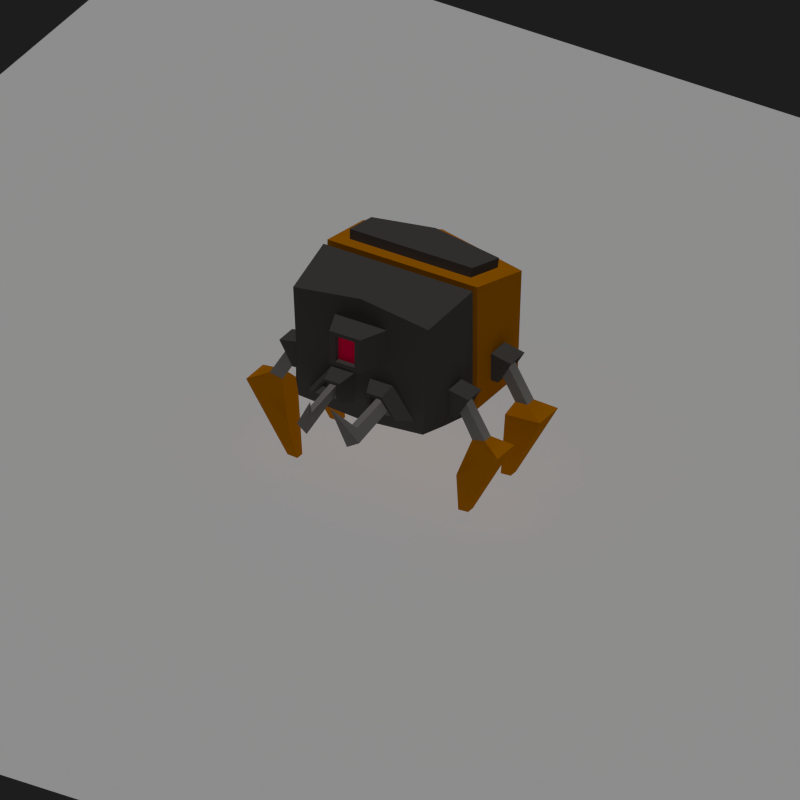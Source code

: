 # Source: SPIDBOT1.blend  (saved by Blender 2.63.0; exported with 4.5.12 LTS)
import bpy
from mathutils import Matrix  # noqa: F401  (used for matrix-valued properties, if any)

bpy.ops.wm.read_factory_settings(use_empty=True)
scene = bpy.context.scene
scene.name = 'Scene'

# ---- collections
col_collection_1 = bpy.data.collections.new('Collection 1'); scene.collection.children.link(col_collection_1)
col_collection_11 = bpy.data.collections.new('Collection 11'); scene.collection.children.link(col_collection_11)
col_collection_16 = bpy.data.collections.new('Collection 16'); scene.collection.children.link(col_collection_16)

# ---- materials (node trees are filled in below, after node groups)
mat_material_004 = bpy.data.materials.new('Material.004')
mat_material_004.alpha_threshold = 0.0
mat_material_004.use_transparent_shadow = False
mat_material_004.roughness = 0.5
mat_material_004.line_color = (0.0, 0.0, 0.0, 1.0)
mat_gris = bpy.data.materials.new('GRIS')
mat_gris.alpha_threshold = 0.0
mat_gris.use_transparent_shadow = False
mat_gris.diffuse_color = (0.08714, 0.08202, 0.07617, 1.0)
mat_gris.specular_color = (0.323, 0.347, 1.0)
mat_gris.roughness = 0.5
mat_gris.specular_intensity = 0.131
mat_gris.line_color = (0.0, 0.0, 0.0, 1.0)
mat_am = bpy.data.materials.new('AM')
mat_am.alpha_threshold = 0.0
mat_am.use_transparent_shadow = False
mat_am.diffuse_color = (0.5382, 0.1826, 0.0, 1.0)
mat_am.specular_color = (0.323, 0.347, 1.0)
mat_am.roughness = 0.5
mat_am.specular_intensity = 0.1764
mat_am.line_color = (0.0, 0.0, 0.0, 1.0)
mat_led = bpy.data.materials.new('LED')
mat_led.alpha_threshold = 0.0
mat_led.use_transparent_shadow = False
mat_led.diffuse_color = (1.0, 0.0, 0.06809, 1.0)
mat_led.specular_color = (0.323, 0.347, 1.0)
mat_led.roughness = 0.5
mat_led.specular_intensity = 0.1764
mat_led.line_color = (0.0, 0.0, 0.0, 1.0)
mat_g2 = bpy.data.materials.new('G2')
mat_g2.alpha_threshold = 0.0
mat_g2.use_transparent_shadow = False
mat_g2.diffuse_color = (0.2395, 0.2255, 0.2094, 1.0)
mat_g2.specular_color = (0.323, 0.347, 1.0)
mat_g2.roughness = 0.5
mat_g2.specular_intensity = 0.131
mat_g2.line_color = (0.0, 0.0, 0.0, 1.0)

# ---- material node trees

# ---- world
world_world = bpy.data.worlds.new('World'); scene.world = world_world
world_world.color = (0.01222, 0.01222, 0.01222)
world_world.use_sun_shadow = False
world_world.sun_shadow_jitter_overblur = 0.0
world_world.cycles.sampling_method = 'MANUAL'
world_world.cycles.sample_map_resolution = 256

# ---- cameras
cam_camera = bpy.data.cameras.new('Camera')
cam_camera.type = 'ORTHO'
cam_camera.clip_end = 100.0
cam_camera.lens = 53.98
cam_camera.sensor_width = 32.0
cam_camera.sensor_height = 18.0
cam_camera.ortho_scale = 9.09
cam_camera.dof.focus_distance = 0.0
cam_camera.dof.aperture_fstop = 128.0

# ---- lights
light_lamp = bpy.data.lights.new('Lamp', 'SUN')
light_lamp.transmission_factor = 0.0
light_lamp.cutoff_distance = 30.0
light_lamp.use_shadow = False
light_lamp.angle = 1.571
light_lamp.energy = 1.0
light_lamp.shadow_buffer_clip_start = 1.001
light_lamp.shadow_soft_size = 1.0
light_lamp.shadow_cascade_max_distance = 1000.0
light_lamp.cycles.use_multiple_importance_sampling = False

# ---- meshes
me_plane = bpy.data.meshes.new('Plane')
me_plane.from_pydata([(1.0, -1.0, 0.0), (-1.0, -1.0, 0.0), (1.0, 1.0, 0.0), (-1.0, 1.0, 0.0)], [], [(2, 3, 1, 0)])
me_plane.materials.append(mat_material_004)
me_plane.use_remesh_preserve_volume = False
me_plane.use_remesh_preserve_attributes = False
me_plane.use_mirror_vertex_groups = False
me_plane.update()
me_cube_001 = bpy.data.meshes.new('Cube.001')
me_cube_001.from_pydata([(-1.0, 0.1261, -1.0), (-1.0, 1.0, -1.0), (-1.0, 0.1261, 0.6194), (-1.058, 0.9951, 0.4121), (-0.8793, 0.1261, 0.4968), (-0.8793, 0.1261, -0.8774), (-0.8793, 0.03338, 0.4968), (-0.8793, 0.03338, -0.8774), (-0.9966, 0.03338, 0.6124), (-0.9966, 0.03338, -0.993), (-0.9025, -0.7738, 0.4844), (-0.8289, -0.7738, -0.9294), (-0.3735, -0.7738, 0.3443), (-0.3735, -0.7738, -0.1737), (-0.344, -0.7738, 0.3033), (-0.344, -0.7738, -0.1327), (-0.2074, -1.118, 0.3033), (-0.2074, -1.118, -0.1327), (-0.1285, -1.118, 0.2547), (-0.1285, -1.118, -0.0842), (-0.1285, -1.049, 0.2547), (-0.1285, -1.049, -0.0842), (-0.9988, 0.3482, -0.855), (-0.9988, 0.798, -0.855), (-0.9988, 0.3482, -0.3264), (-0.9988, 0.798, -0.3264), (-0.9977, -0.1427, -0.3373), (-0.9977, -0.1427, -0.8613), (-0.9977, -0.5582, -0.3373), (-0.9977, -0.5582, -0.8613), (-0.9988, 0.4239, -0.766), (-0.9988, 0.7223, -0.766), (-0.9988, 0.4239, -0.4153), (-0.9988, 0.7223, -0.4153), (-0.9977, -0.2126, -0.4255), (-0.9977, -0.2126, -0.7731), (-0.9977, -0.4882, -0.4255), (-0.9977, -0.4882, -0.7731), (-1.089, 0.4239, -0.7722), (-1.089, 0.7223, -0.7722), (-1.266, 0.4239, -0.4694), (-1.266, 0.7223, -0.4694), (-1.264, -0.2126, -0.4793), (-1.089, -0.2126, -0.7795), (-1.264, -0.4882, -0.4793), (-1.089, -0.4882, -0.7795), (-1.112, 0.4626, -0.7329), (-1.112, 0.6835, -0.7329), (-1.243, 0.4626, -0.5087), (-1.243, 0.6835, -0.5087), (-1.241, -0.2484, -0.5183), (-1.112, -0.2484, -0.7405), (-1.241, -0.4524, -0.5183), (-1.112, -0.4524, -0.7405), (-1.039, 0.4626, -0.6902), (-1.039, 0.6835, -0.6902), (-1.17, 0.4626, -0.4661), (-1.17, 0.6835, -0.4661), (-1.168, -0.2484, -0.4757), (-1.039, -0.2484, -0.6979), (-1.168, -0.4524, -0.4757), (-1.039, -0.4524, -0.6979), (-1.063, 0.5029, -0.6494), (-1.063, 0.6433, -0.6494), (-1.146, 0.5029, -0.5069), (-1.146, 0.6433, -0.5069), (-1.145, -0.2856, -0.5161), (-1.062, -0.2856, -0.6574), (-1.145, -0.4153, -0.5161), (-1.062, -0.4153, -0.6574), (-1.273, 0.5029, -1.006), (-1.272, 0.6426, -1.021), (-1.438, 0.5029, -0.9958), (-1.438, 0.6433, -0.9958), (-1.436, -0.2856, -1.004), (-1.273, -0.2856, -1.014), (-1.436, -0.4153, -1.004), (-1.266, -0.4153, -1.041), (-1.218, 0.3756, -1.126), (-1.208, 0.7567, -1.456), (-1.682, 0.3756, -1.099), (-1.682, 0.7705, -1.099), (-1.679, -0.168, -1.108), (-1.219, -0.168, -1.135), (-1.679, -0.5328, -1.108), (-1.127, -0.5328, -1.491), (-1.074, 0.5159, -2.028), (-1.074, 0.6303, -2.028), (-1.208, 0.5159, -2.02), (-1.208, 0.6303, -2.02), (-1.206, -0.2976, -2.028), (-1.073, -0.2976, -2.036), (-1.206, -0.4033, -2.028), (-1.073, -0.4033, -2.036), (-0.1073, -0.746, -0.8009), (-0.6937, -0.746, -0.8009), (-0.1073, -0.746, -0.4261), (-0.4087, -0.746, -0.4261), (-0.1801, -0.945, -0.7394), (-0.5741, -0.945, -0.7394), (-0.1801, -0.945, -0.4876), (-0.3826, -0.945, -0.4876), (-0.2229, -0.945, -0.7032), (-0.5038, -0.945, -0.7032), (-0.2229, -0.945, -0.5238), (-0.3673, -0.945, -0.5238), (-0.2229, -0.7817, -0.7032), (-0.5038, -0.7817, -0.7032), (-0.2229, -0.7817, -0.5238), (-0.3673, -0.7817, -0.5238), (-0.2693, -0.7817, -0.6641), (-0.4277, -0.7817, -0.6641), (-0.2693, -0.7817, -0.5629), (-0.3507, -0.7817, -0.5629), (-0.2692, -1.509, -0.8907), (-0.4162, -1.482, -0.8095), (-0.265, -1.407, -0.656), (-0.3442, -1.412, -0.6657), (-0.1326, -1.655, -0.3431), (-0.8082, 0.2983, 0.5989), (-0.8433, 0.8239, 0.4735), (-0.8176, 0.3127, 0.7228), (-0.8527, 0.8383, 0.5974), (-0.8993, 1.168, -0.8429), (-0.9454, 1.164, 0.2764), (1.0, 0.1261, -1.0), (1.0, 1.0, -1.0), (0.0, 0.1261, -0.8774), (0.0, 0.1261, 0.4968), (1.0, 0.1261, 0.6194), (1.058, 0.9951, 0.4121), (0.8793, 0.1261, 0.4968), (0.8793, 0.1261, -0.8774), (0.0, 1.0, 0.6194), (0.0, 1.0, -1.0), (0.0, 0.1261, 0.6194), (0.0, 0.1261, -1.0), (0.0, 0.03338, -0.8774), (0.0, 0.03338, 0.4968), (0.8793, 0.03338, 0.4968), (0.8793, 0.03338, -0.8774), (0.0, 0.03338, -0.993), (0.0, 0.03338, 0.6124), (0.9966, 0.03338, 0.6124), (0.9966, 0.03338, -0.993), (0.0, -0.7738, -0.993), (0.0, -0.7738, 0.6124), (0.9025, -0.7738, 0.4844), (0.8289, -0.7738, -0.9294), (0.0, -0.7738, -0.1737), (0.0, -0.7738, 0.3443), (0.3735, -0.7738, 0.3443), (0.3735, -0.7738, -0.1737), (0.0, -0.7738, -0.1327), (0.0, -0.7738, 0.3033), (0.344, -0.7738, 0.3033), (0.344, -0.7738, -0.1327), (0.0, -1.118, -0.1327), (0.0, -1.118, 0.3033), (0.2074, -1.118, 0.3033), (0.2074, -1.118, -0.1327), (0.0, -1.118, -0.0842), (0.0, -1.118, 0.2547), (0.1285, -1.118, 0.2547), (0.1285, -1.118, -0.0842), (0.0, -1.049, -0.0842), (0.0, -1.049, 0.2547), (0.1285, -1.049, 0.2547), (0.1285, -1.049, -0.0842), (0.9988, 0.3482, -0.855), (0.9988, 0.798, -0.855), (0.9988, 0.3482, -0.3264), (0.9988, 0.798, -0.3264), (0.9977, -0.1427, -0.3373), (0.9977, -0.1427, -0.8613), (0.9977, -0.5582, -0.3373), (0.9977, -0.5582, -0.8613), (0.9988, 0.4239, -0.766), (0.9988, 0.7223, -0.766), (0.9988, 0.4239, -0.4153), (0.9988, 0.7223, -0.4153), (0.9977, -0.2126, -0.4255), (0.9977, -0.2126, -0.7731), (0.9977, -0.4882, -0.4255), (0.9977, -0.4882, -0.7731), (1.089, 0.4239, -0.7722), (1.089, 0.7223, -0.7722), (1.266, 0.4239, -0.4694), (1.266, 0.7223, -0.4694), (1.264, -0.2126, -0.4793), (1.089, -0.2126, -0.7795), (1.264, -0.4882, -0.4793), (1.089, -0.4882, -0.7795), (1.112, 0.4626, -0.7329), (1.112, 0.6835, -0.7329), (1.243, 0.4626, -0.5087), (1.243, 0.6835, -0.5087), (1.241, -0.2484, -0.5183), (1.112, -0.2484, -0.7405), (1.241, -0.4524, -0.5183), (1.112, -0.4524, -0.7405), (1.039, 0.4626, -0.6902), (1.039, 0.6835, -0.6902), (1.17, 0.4626, -0.4661), (1.17, 0.6835, -0.4661), (1.168, -0.2484, -0.4757), (1.039, -0.2484, -0.6979), (1.168, -0.4524, -0.4757), (1.039, -0.4524, -0.6979), (1.063, 0.5029, -0.6494), (1.063, 0.6433, -0.6494), (1.146, 0.5029, -0.5069), (1.146, 0.6433, -0.5069), (1.145, -0.2856, -0.5161), (1.062, -0.2856, -0.6574), (1.145, -0.4153, -0.5161), (1.062, -0.4153, -0.6574), (1.273, 0.5029, -1.006), (1.272, 0.6426, -1.021), (1.438, 0.5029, -0.9958), (1.438, 0.6433, -0.9958), (1.436, -0.2856, -1.004), (1.273, -0.2856, -1.014), (1.436, -0.4153, -1.004), (1.266, -0.4153, -1.041), (1.218, 0.3756, -1.126), (1.208, 0.7567, -1.456), (1.682, 0.3756, -1.099), (1.682, 0.7705, -1.099), (1.679, -0.168, -1.108), (1.219, -0.168, -1.135), (1.679, -0.5328, -1.108), (1.127, -0.5328, -1.491), (1.074, 0.5159, -2.028), (1.074, 0.6303, -2.028), (1.208, 0.5159, -2.02), (1.208, 0.6303, -2.02), (1.206, -0.2976, -2.028), (1.073, -0.2976, -2.036), (1.206, -0.4033, -2.028), (1.073, -0.4033, -2.036), (0.1073, -0.746, -0.8009), (0.6937, -0.746, -0.8009), (0.1073, -0.746, -0.4261), (0.4087, -0.746, -0.4261), (0.1801, -0.945, -0.7394), (0.5741, -0.945, -0.7394), (0.1801, -0.945, -0.4876), (0.3826, -0.945, -0.4876), (0.2229, -0.945, -0.7032), (0.5038, -0.945, -0.7032), (0.2229, -0.945, -0.5238), (0.3673, -0.945, -0.5238), (0.2229, -0.7817, -0.7032), (0.5038, -0.7817, -0.7032), (0.2229, -0.7817, -0.5238), (0.3673, -0.7817, -0.5238), (0.2693, -0.7817, -0.6641), (0.4277, -0.7817, -0.6641), (0.2693, -0.7817, -0.5629), (0.3507, -0.7817, -0.5629), (0.2692, -1.509, -0.8907), (0.4162, -1.482, -0.8095), (0.265, -1.407, -0.656), (0.3442, -1.412, -0.6657), (0.1326, -1.655, -0.3431), (0.8082, 0.2983, 0.5989), (0.8433, 0.8239, 0.4735), (0.0, 0.8269, 0.5989), (0.0, 0.2983, 0.5989), (0.8176, 0.3127, 0.7228), (0.8527, 0.8383, 0.5974), (0.0, 0.8413, 0.7228), (0.0, 0.3127, 0.7228), (0.8993, 1.168, -0.8429), (0.9454, 1.164, 0.2764), (0.0, 1.168, 0.4408), (0.0, 1.168, -0.8429), (-0.7934, 1.168, -0.6976), (-0.8283, 1.165, 0.151), (-0.1115, 1.168, 0.2756), (-0.1115, 1.168, -0.6976), (-0.7931, 1.025, -0.6978), (-0.828, 1.022, 0.1508), (-0.1112, 1.025, 0.2754), (-0.1112, 1.025, -0.6978)], [], [(11, 10, 28, 29), (127, 5, 0, 136), (128, 127, 136, 135), (135, 2, 4, 128), (133, 3, 120, 268), (124, 123, 1, 3), (5, 4, 2, 0), (0, 1, 134, 136), (7, 6, 4, 5), (9, 8, 6, 7), (128, 4, 6, 138), (138, 137, 127, 128), (137, 7, 5, 127), (0, 2, 24, 22), (142, 141, 137, 138), (141, 9, 7, 137), (138, 6, 8, 142), (13, 12, 10, 11), (145, 11, 9, 141), (142, 8, 10, 146), (15, 14, 12, 13), (150, 149, 145, 146), (96, 94, 145, 149), (146, 10, 12, 150), (17, 16, 14, 15), (154, 153, 149, 150), (153, 15, 13, 149), (150, 12, 14, 154), (19, 18, 16, 17), (154, 14, 16, 158), (157, 17, 15, 153), (21, 20, 18, 19), (161, 19, 17, 157), (158, 16, 18, 162), (166, 20, 21, 165), (165, 21, 19, 161), (162, 18, 20, 166), (28, 26, 34, 36), (35, 34, 26, 27), (2, 3, 25, 24), (9, 11, 29, 27), (1, 0, 22, 23), (27, 26, 8, 9), (10, 8, 26, 28), (3, 1, 23, 25), (32, 33, 41, 40), (37, 36, 44, 45), (25, 23, 31, 33), (22, 24, 32, 30), (29, 28, 36, 37), (24, 25, 33, 32), (27, 29, 37, 35), (23, 22, 30, 31), (39, 38, 46, 47), (43, 45, 53, 51), (35, 37, 45, 43), (31, 30, 38, 39), (43, 42, 34, 35), (36, 34, 42, 44), (33, 31, 39, 41), (30, 32, 40, 38), (53, 52, 60, 61), (46, 48, 56, 54), (51, 50, 42, 43), (44, 42, 50, 52), (41, 39, 47, 49), (38, 40, 48, 46), (45, 44, 52, 53), (40, 41, 49, 48), (60, 58, 66, 68), (67, 66, 58, 59), (48, 49, 57, 56), (51, 53, 61, 59), (47, 46, 54, 55), (59, 58, 50, 51), (52, 50, 58, 60), (49, 47, 55, 57), (64, 65, 73, 72), (69, 68, 76, 77), (57, 55, 63, 65), (54, 56, 64, 62), (61, 60, 68, 69), (56, 57, 65, 64), (59, 61, 69, 67), (55, 54, 62, 63), (73, 71, 79, 81), (76, 74, 82, 84), (67, 69, 77, 75), (63, 62, 70, 71), (75, 74, 66, 67), (68, 66, 74, 76), (65, 63, 71, 73), (62, 64, 72, 70), (83, 85, 93, 91), (80, 81, 89, 88), (70, 72, 80, 78), (77, 76, 84, 85), (72, 73, 81, 80), (75, 77, 85, 83), (71, 70, 78, 79), (83, 82, 74, 75), (88, 89, 87, 86), (93, 92, 90, 91), (79, 78, 86, 87), (91, 90, 82, 83), (84, 82, 90, 92), (81, 79, 87, 89), (78, 80, 88, 86), (85, 84, 92, 93), (100, 98, 94, 96), (95, 97, 13, 11), (149, 13, 97, 96), (94, 95, 11, 145), (104, 102, 98, 100), (98, 99, 95, 94), (96, 97, 101, 100), (99, 101, 97, 95), (108, 106, 102, 104), (103, 105, 101, 99), (102, 103, 99, 98), (100, 101, 105, 104), (112, 110, 106, 108), (106, 107, 103, 102), (104, 105, 109, 108), (107, 109, 105, 103), (116, 114, 110, 112), (108, 109, 113, 112), (111, 113, 109, 107), (110, 111, 107, 106), (114, 115, 111, 110), (112, 113, 117, 116), (115, 117, 113, 111), (118, 114, 116), (118, 115, 114), (116, 117, 118), (118, 117, 115), (121, 122, 120, 119), (119, 120, 3, 2), (269, 119, 2, 135), (273, 272, 122, 121), (273, 121, 119, 269), (268, 120, 122, 272), (276, 277, 281, 280), (134, 1, 123, 277), (276, 124, 3, 133), (148, 176, 175, 147), (127, 136, 125, 132), (128, 135, 136, 127), (135, 128, 131, 129), (133, 268, 267, 130), (275, 130, 126, 274), (132, 125, 129, 131), (125, 136, 134, 126), (140, 132, 131, 139), (144, 140, 139, 143), (128, 138, 139, 131), (138, 128, 127, 137), (137, 127, 132, 140), (125, 169, 171, 129), (142, 138, 137, 141), (141, 137, 140, 144), (138, 142, 143, 139), (152, 148, 147, 151), (145, 141, 144, 148), (142, 146, 147, 143), (156, 152, 151, 155), (150, 146, 145, 149), (243, 149, 145, 241), (146, 150, 151, 147), (160, 156, 155, 159), (154, 150, 149, 153), (153, 149, 152, 156), (150, 154, 155, 151), (164, 160, 159, 163), (154, 158, 159, 155), (157, 153, 156, 160), (168, 164, 163, 167), (161, 157, 160, 164), (158, 162, 163, 159), (166, 165, 168, 167), (165, 161, 164, 168), (162, 166, 167, 163), (175, 183, 181, 173), (182, 174, 173, 181), (129, 171, 172, 130), (144, 174, 176, 148), (126, 170, 169, 125), (174, 144, 143, 173), (147, 175, 173, 143), (130, 172, 170, 126), (179, 187, 188, 180), (184, 192, 191, 183), (172, 180, 178, 170), (169, 177, 179, 171), (176, 184, 183, 175), (171, 179, 180, 172), (174, 182, 184, 176), (170, 178, 177, 169), (186, 194, 193, 185), (190, 198, 200, 192), (182, 190, 192, 184), (178, 186, 185, 177), (190, 182, 181, 189), (183, 191, 189, 181), (180, 188, 186, 178), (177, 185, 187, 179), (200, 208, 207, 199), (193, 201, 203, 195), (198, 190, 189, 197), (191, 199, 197, 189), (188, 196, 194, 186), (185, 193, 195, 187), (192, 200, 199, 191), (187, 195, 196, 188), (207, 215, 213, 205), (214, 206, 205, 213), (195, 203, 204, 196), (198, 206, 208, 200), (194, 202, 201, 193), (206, 198, 197, 205), (199, 207, 205, 197), (196, 204, 202, 194), (211, 219, 220, 212), (216, 224, 223, 215), (204, 212, 210, 202), (201, 209, 211, 203), (208, 216, 215, 207), (203, 211, 212, 204), (206, 214, 216, 208), (202, 210, 209, 201), (220, 228, 226, 218), (223, 231, 229, 221), (214, 222, 224, 216), (210, 218, 217, 209), (222, 214, 213, 221), (215, 223, 221, 213), (212, 220, 218, 210), (209, 217, 219, 211), (230, 238, 240, 232), (227, 235, 236, 228), (217, 225, 227, 219), (224, 232, 231, 223), (219, 227, 228, 220), (222, 230, 232, 224), (218, 226, 225, 217), (230, 222, 221, 229), (235, 233, 234, 236), (240, 238, 237, 239), (226, 234, 233, 225), (238, 230, 229, 237), (231, 239, 237, 229), (228, 236, 234, 226), (225, 233, 235, 227), (232, 240, 239, 231), (247, 243, 241, 245), (242, 148, 152, 244), (149, 243, 244, 152), (241, 145, 148, 242), (251, 247, 245, 249), (245, 241, 242, 246), (243, 247, 248, 244), (246, 242, 244, 248), (255, 251, 249, 253), (250, 246, 248, 252), (249, 245, 246, 250), (247, 251, 252, 248), (259, 255, 253, 257), (253, 249, 250, 254), (251, 255, 256, 252), (254, 250, 252, 256), (263, 259, 257, 261), (255, 259, 260, 256), (258, 254, 256, 260), (257, 253, 254, 258), (261, 257, 258, 262), (259, 263, 264, 260), (262, 258, 260, 264), (265, 263, 261), (265, 261, 262), (263, 265, 264), (265, 262, 264), (270, 266, 267, 271), (266, 129, 130, 267), (269, 135, 129, 266), (273, 270, 271, 272), (273, 269, 266, 270), (268, 272, 271, 267), (275, 274, 277, 276), (134, 277, 274, 126), (276, 133, 130, 275), (280, 281, 285, 284), (277, 123, 278, 281), (280, 279, 124, 276), (279, 278, 123, 124), (283, 284, 285, 282), (283, 282, 278, 279), (281, 278, 282, 285), (284, 283, 279, 280)])
me_cube_001.polygons.foreach_set('use_smooth', [True] * 298)
me_cube_001.polygons.foreach_set('material_index', [0, 1, 0, 1, 1, 1, 1, 1, 0, 0, 0, 0, 0, 1, 0, 0, 0, 0, 0, 0, 0, 0, 0, 0, 0, 0, 0, 0, 0, 0, 0, 0, 0, 0, 2, 0, 0, 0, 0, 1, 0, 1, 0, 0, 1, 0, 0, 1, 1, 0, 1, 0, 1, 0, 0, 0, 0, 0, 0, 0, 0, 0, 0, 0, 0, 0, 0, 0, 0, 0, 0, 0, 0, 0, 0, 0, 0, 3, 3, 0, 0, 0, 0, 0, 0, 1, 1, 3, 3, 3, 3, 3, 3, 1, 1, 1, 1, 1, 1, 1, 1, 0, 0, 1, 1, 1, 1, 1, 1, 0, 0, 0, 0, 0, 0, 0, 0, 0, 0, 0, 0, 0, 0, 0, 0, 3, 0, 0, 0, 3, 3, 3, 3, 3, 0, 3, 0, 1, 1, 0, 0, 0, 1, 1, 1, 0, 1, 0, 1, 1, 1, 1, 1, 0, 0, 0, 0, 0, 1, 0, 0, 0, 0, 0, 0, 0, 0, 0, 0, 0, 0, 0, 0, 0, 0, 0, 0, 0, 0, 2, 0, 0, 0, 0, 1, 0, 1, 0, 0, 1, 0, 0, 1, 1, 0, 1, 0, 1, 0, 0, 0, 0, 0, 0, 0, 0, 0, 0, 0, 0, 0, 0, 0, 0, 0, 0, 0, 0, 0, 0, 0, 0, 3, 3, 0, 0, 0, 0, 0, 0, 1, 1, 3, 3, 3, 3, 3, 3, 1, 1, 1, 1, 1, 1, 1, 1, 0, 0, 1, 1, 1, 1, 1, 1, 0, 0, 0, 0, 0, 0, 0, 0, 0, 0, 0, 0, 0, 0, 0, 0, 3, 0, 0, 0, 3, 3, 3, 3, 3, 0, 3, 0, 1, 1, 0, 0, 0, 1, 1, 1, 1, 1, 1, 1, 0, 1, 1, 1])
me_cube_001.materials.append(mat_gris)
me_cube_001.materials.append(mat_am)
me_cube_001.materials.append(mat_led)
me_cube_001.materials.append(mat_g2)
me_cube_001.use_remesh_preserve_volume = False
me_cube_001.use_remesh_preserve_attributes = False
me_cube_001.use_mirror_vertex_groups = False
me_cube_001.update()
arm_armature_001 = bpy.data.armatures.new('Armature.001')  # bones are not reproduced

# ---- objects
ob_lamp = bpy.data.objects.new('Lamp', light_lamp)
ob_plane = bpy.data.objects.new('Plane', me_plane)
ob_camera = bpy.data.objects.new('Camera', cam_camera)
ob_armature_001 = bpy.data.objects.new('Armature.001', arm_armature_001)
ob_cube_001 = bpy.data.objects.new('Cube.001', me_cube_001)

# ---- transforms, parenting, visibility, modifiers, constraints
ob_lamp.location = (4.793, -4.494, 3.537)
ob_lamp.rotation_euler = (-0.006678, 0.01816, 0.202)
ob_lamp.scale = (0.4669, 0.4669, 0.4669)
ob_lamp.lock_rotations_4d = False
ob_lamp.empty_display_type = 'ARROWS'
ob_lamp.color = (0.0, 0.0, 0.0, 0.0)
ob_lamp.lineart.crease_threshold = 0.0
ob_plane.location = (2.902, -2.557, -0.3734)
ob_plane.scale = (-8.504, -8.328, -4.68)
ob_plane.lineart.crease_threshold = 0.0
ob_camera.location = (10.26, 1.801, 5.493)
ob_camera.rotation_euler = (1.025, 4.353e-07, -4.159)
ob_camera.scale = (1.0, 1.0, 1.0)
ob_camera.lock_rotations_4d = False
ob_camera.empty_display_type = 'ARROWS'
ob_camera.color = (0.0, 0.0, 0.0, 0.0)
ob_camera.display_type = 'WIRE'
ob_camera.lineart.crease_threshold = 0.0
ob_armature_001.location = (2.883, -2.41, 1.183)
ob_armature_001.rotation_euler = (7.564e-06, 1.553, -6.283)
ob_armature_001.show_in_front = True
ob_armature_001.lineart.crease_threshold = 0.0
ob_cube_001.parent = ob_armature_001
ob_cube_001.matrix_parent_inverse = Matrix(((0.01745, 1.343e-07, -0.9998, -0.9508), (-1.343e-07, 1.0, 1.32e-07, -0.5741), (0.9998, 1.32e-07, 0.01745, -0.3443), (0.0, 0.0, 0.0, 1.0)))
ob_cube_001.location = (0.9764, 0.561, -0.3459)
ob_cube_001.rotation_euler = (0.0, -0.0, -4.712)
ob_cube_001.lineart.crease_threshold = 0.0
_vg = ob_cube_001.vertex_groups.new(name='Bone')
for _i, _w in zip([0, 1, 2, 3, 4, 5, 6, 7, 8, 9, 10, 12, 13, 14, 15, 16, 17, 18, 19, 20, 21, 22, 23, 24, 25, 26, 27, 30, 32, 34, 35, 94, 119, 120, 121, 122, 123, 124, 125, 126, 127, 128, 129, 130, 131, 132, 133, 134, 135, 136, 137, 138, 139, 140, 141, 142, 143, 144, 145, 146, 147, 150, 151, 152, 154, 155, 156, 157, 158, 159, 160, 161, 162, 163, 164, 165, 166, 167, 168, 169, 170, 171, 172, 173, 174, 175, 177, 179, 181, 182, 185, 241, 266, 267, 268, 269, 270, 271, 272, 273, 274, 275, 276, 277, 278, 279, 280, 281, 282, 283, 284, 285], [0.09358, 0.04981, 0.06882, 0.07599, 0.07902, 0.1119, 0.07857, 0.1046, 0.06586, 0.08432, 0.06447, 0.1282, 0.005171, 0.1281, 0.02217, 0.1028, 0.05473, 0.09759, 0.05741, 0.09614, 0.0581, 0.05706, 0.01382, 0.05082, 0.0249, 0.04266, 0.05184, 0.01908, 0.01203, 0.002911, 0.01365, 0.005252, 0.08857, 0.08024, 0.0907, 0.08309, 0.0738, 0.08825, 0.09438, 0.0371, 0.8631, 0.2913, 0.06623, 0.0561, 0.07766, 0.1128, 0.1087, 0.3449, 0.2357, 0.8525, 0.843, 0.2826, 0.078, 0.1059, 0.5566, 0.3627, 0.06602, 0.08604, 0.05669, 0.2455, 0.06751, 0.1615, 0.1295, 0.007757, 0.1409, 0.1293, 0.02467, 0.05261, 0.1052, 0.1035, 0.05667, 0.05593, 0.1022, 0.09822, 0.05978, 0.05828, 0.1, 0.09663, 0.05955, 0.05728, 0.01161, 0.05004, 0.02095, 0.04669, 0.05406, 0.004667, 0.01941, 0.01106, 0.006874, 0.01752, 0.000191, 0.003055, 0.0848, 0.0678, 0.1074, 0.2221, 0.08642, 0.07247, 0.1127, 0.179, 0.05679, 0.05823, 0.1237, 0.3401, 0.1054, 0.1018, 0.1632, 0.3692, 0.1168, 0.1126, 0.1665, 0.4155]): _vg.add([_i], _w, 'REPLACE')
_vg = ob_cube_001.vertex_groups.new(name='Bone.003')
for _i, _w in zip([0, 2, 3, 4, 5, 6, 7, 8, 9, 10, 11, 12, 13, 14, 15, 16, 17, 18, 19, 20, 21, 22, 23, 24, 25, 26, 27, 28, 29, 30, 31, 32, 33, 34, 35, 36, 37, 38, 40, 42, 43, 44, 45, 46, 48, 50, 51, 52, 53, 58, 59, 60, 61, 66, 67, 68, 69, 94, 95, 96, 97, 98, 99, 100, 101, 102, 103, 104, 105, 106, 107, 111, 119, 120, 121, 122, 124, 128, 129, 131, 135, 137, 138, 139, 141, 142, 143, 145, 146, 147, 149, 150, 151, 152, 153, 154, 155, 156, 157, 158, 159, 160, 161, 162, 163, 164, 165, 166, 167, 168, 241, 243, 247, 266, 268, 269, 270, 272, 273, 279, 283], [0.2915, 0.1605, 0.04679, 0.1983, 0.3537, 0.23, 0.4889, 0.233, 0.604, 0.2478, 0.8098, 0.2263, 0.1382, 0.2077, 0.1633, 0.1687, 0.146, 0.1617, 0.1393, 0.1589, 0.1335, 0.1632, 0.01496, 0.1296, 0.02465, 0.615, 0.728, 0.7787, 0.8538, 0.09392, 0.007906, 0.07618, 0.007992, 0.7606, 0.7989, 0.8432, 0.8766, 0.0664, 0.01707, 0.6843, 0.8146, 0.7137, 0.8687, 0.04748, 0.007174, 0.677, 0.8194, 0.7006, 0.8611, 0.6007, 0.8706, 0.6168, 0.9114, 0.5719, 0.8769, 0.5851, 0.916, 0.07822, 0.6393, 0.09193, 0.1223, 0.08165, 0.3303, 0.05604, 0.0879, 0.0869, 0.2436, 0.05938, 0.07714, 0.003184, 0.08597, 0.02642, 0.1156, 0.05693, 0.1024, 0.06174, 0.02348, 0.1135, 0.005612, 0.01246, 0.085, 0.004392, 0.1266, 0.0158, 0.06982, 0.1228, 0.0125, 0.04799, 0.2278, 0.06139, 0.1818, 0.1896, 0.1392, 0.05355, 0.2026, 0.1746, 0.1437, 0.07178, 0.1473, 0.1593, 0.1492, 0.1211, 0.1398, 0.158, 0.1497, 0.1273, 0.1296, 0.1574, 0.1507, 0.1255, 0.01532, 0.06777, 0.01015, 0.009882, 0.008018, 0.06694, 0.009098, 0.01656, 0.05745, 0.01197, 0.005259]): _vg.add([_i], _w, 'REPLACE')
_vg = ob_cube_001.vertex_groups.new(name='Bone.010')
for _i, _w in zip([26, 27, 34, 35, 36, 37, 42, 43, 44, 45, 50, 51, 52, 53, 58, 59, 60, 61, 66, 67, 68, 69, 74, 75, 76, 77, 82, 83, 84, 85], [0.003585, 0.009061, 0.03167, 0.02655, 0.02034, 0.007803, 0.2302, 0.06815, 0.2231, 0.05845, 0.2523, 0.08953, 0.2451, 0.07772, 0.3682, 0.08872, 0.3585, 0.06311, 0.4198, 0.1104, 0.4077, 0.07753, 0.9552, 0.9173, 0.9702, 0.9553, 0.5168, 0.2104, 0.5311, 0.06904]): _vg.add([_i], _w, 'REPLACE')
_vg = ob_cube_001.vertex_groups.new(name='Bone.012')
for _i, _w in zip([74, 75, 76, 77, 82, 83, 84, 85, 90, 91, 92, 93], [0.03327, 0.0579, 8.333e-06, 0.01185, 0.4827, 0.7857, 0.4684, 0.9304, 0.9956, 1.002, 0.9997, 1.001]): _vg.add([_i], _w, 'REPLACE')
_vg = ob_cube_001.vertex_groups.new(name='Bone.004')
for _i, _w in zip([2, 4, 6, 8, 10, 12, 13, 14, 15, 16, 17, 18, 19, 20, 21, 119, 121, 122, 125, 128, 129, 130, 131, 132, 133, 135, 137, 138, 139, 140, 141, 142, 143, 144, 145, 146, 147, 148, 149, 150, 151, 152, 153, 154, 155, 156, 157, 158, 159, 160, 161, 162, 163, 164, 165, 166, 167, 168, 169, 170, 171, 172, 173, 174, 175, 176, 177, 178, 179, 180, 181, 182, 183, 184, 185, 186, 187, 189, 190, 191, 192, 193, 195, 197, 198, 199, 200, 205, 206, 207, 208, 213, 214, 215, 216, 222, 241, 242, 243, 244, 245, 246, 247, 248, 249, 250, 251, 252, 254, 266, 267, 268, 269, 270, 271, 272, 273, 275, 276, 280, 284], [0.01031, 0.01674, 0.01936, 0.01462, 0.05825, 0.1395, 0.01999, 0.1427, 0.04439, 0.1447, 0.09013, 0.1441, 0.09691, 0.145, 0.09936, 0.01732, 0.01728, 0.001345, 0.292, 0.1228, 0.1971, 0.05993, 0.2382, 0.3561, 0.018, 0.0941, 0.004462, 0.1361, 0.2769, 0.4911, 0.06953, 0.1364, 0.2944, 0.6054, 0.04341, 0.247, 0.5033, 0.7847, 0.03952, 0.2084, 0.3038, 0.1526, 0.06324, 0.1919, 0.2704, 0.1708, 0.1011, 0.1624, 0.1836, 0.1328, 0.1044, 0.1589, 0.1685, 0.1249, 0.106, 0.1553, 0.1617, 0.1176, 0.1651, 0.02129, 0.141, 0.04641, 0.6428, 0.7358, 0.7624, 0.8286, 0.09639, 0.01326, 0.0826, 0.01982, 0.7938, 0.8165, 0.8589, 0.8764, 0.0686, 0.0012, 0.02576, 0.8944, 0.8563, 0.9088, 0.8984, 0.05081, 0.01508, 0.9073, 0.8794, 0.9161, 0.9104, 0.9472, 0.919, 0.9391, 0.9476, 0.9691, 0.9398, 0.9704, 0.9644, 0.01671, 0.06438, 0.6236, 0.03272, 0.1253, 0.06751, 0.3126, 0.03808, 0.02347, 0.07264, 0.2236, 0.03889, 0.04465, 0.06795, 0.141, 0.07057, 0.02671, 0.07533, 0.1248, 0.07633, 0.03414, 0.06588, 0.03632, 0.008993, 0.007051, 0.01979]): _vg.add([_i], _w, 'REPLACE')
_vg = ob_cube_001.vertex_groups.new(name='Bone.006')
for _i, _w in zip([206, 214, 216, 221, 222, 223, 224, 229, 230, 231, 232], [0.0176, 0.03574, 0.004218, 0.9552, 0.8915, 0.9795, 0.9429, 0.5187, 0.2003, 0.5337, 0.06131]): _vg.add([_i], _w, 'REPLACE')
_vg = ob_cube_001.vertex_groups.new(name='Bone.008')
for _i, _w in zip([221, 222, 224, 229, 230, 231, 232, 237, 238, 239, 240], [0.03174, 0.07466, 0.02773, 0.4806, 0.7946, 0.4658, 0.938, 0.9946, 1.002, 0.9997, 1.001]): _vg.add([_i], _w, 'REPLACE')
_vg = ob_cube_001.vertex_groups.new(name='Bone.013')
for _i, _w in zip([2, 3, 4, 6, 8, 10, 11, 12, 13, 14, 15, 16, 17, 18, 19, 20, 21, 24, 26, 28, 34, 36, 94, 95, 96, 97, 98, 99, 100, 101, 102, 103, 104, 105, 106, 107, 108, 109, 110, 111, 112, 119, 120, 121, 122, 124, 128, 135, 137, 138, 139, 141, 142, 145, 146, 147, 148, 149, 150, 151, 152, 153, 154, 155, 156, 157, 158, 159, 160, 161, 162, 163, 164, 165, 166, 167, 168, 241, 242, 243, 244, 245, 246, 247, 249, 250, 251, 253, 268, 269, 272, 273, 279, 283, 284], [0.135, 0.0262, 0.1489, 0.1744, 0.2234, 0.3949, 0.04853, 0.2215, 0.4059, 0.2166, 0.3633, 0.172, 0.2139, 0.1643, 0.1834, 0.159, 0.1666, 0.02205, 0.07334, 0.08255, 0.02972, 0.03576, 0.6093, 0.1146, 0.5065, 0.1693, 0.3696, 0.1769, 0.2259, 0.1355, 0.312, 0.1933, 0.2129, 0.1197, 0.1827, 0.2259, 0.1752, 0.04539, 0.06358, 0.1103, 0.05626, 0.09665, 0.04364, 0.08549, 0.05111, 0.01058, 0.09014, 0.06706, 0.02382, 0.1008, 0.001285, 0.1457, 0.08696, 0.5977, 0.08543, 0.03533, 0.02679, 0.2568, 0.1184, 0.09694, 0.05931, 0.2261, 0.1241, 0.1072, 0.07537, 0.1706, 0.1469, 0.1332, 0.1314, 0.1609, 0.1474, 0.1383, 0.1389, 0.1486, 0.1462, 0.1407, 0.1377, 0.2803, 0.04434, 0.1502, 0.01172, 0.1462, 0.0463, 0.08864, 0.1134, 0.04728, 0.07236, 0.006243, 0.004639, 0.0535, 0.009602, 0.0433, 0.003334, 0.0007582, 0.01432]): _vg.add([_i], _w, 'REPLACE')
_vg = ob_cube_001.vertex_groups.new(name='Bone.014')
for _i, _w in zip([2, 4, 6, 8, 10, 11, 12, 13, 14, 15, 16, 17, 18, 19, 20, 21, 26, 28, 29, 34, 94, 95, 96, 97, 98, 99, 100, 101, 102, 103, 104, 105, 106, 107, 108, 109, 110, 111, 112, 113, 114, 115, 116, 117, 118, 119, 120, 121, 122, 145, 146, 149, 150, 151, 152, 153, 154, 155, 156, 157, 158, 159, 160, 161, 162, 163, 164, 165, 166, 167, 168, 241, 243], [0.08519, 0.09397, 0.1114, 0.1472, 0.08978, 0.09769, 0.1007, 0.2944, 0.1096, 0.2612, 0.1332, 0.2189, 0.1387, 0.2201, 0.1392, 0.2218, 0.04686, 0.02449, 0.03339, 0.001983, 0.1399, 0.1925, 0.2035, 0.649, 0.4438, 0.4351, 0.6416, 0.733, 0.5126, 0.5047, 0.6615, 0.7651, 0.7469, 0.6382, 0.7738, 0.9154, 0.8888, 0.8005, 0.9133, 0.969, 0.07618, 0.1026, 0.1828, 0.1774, 0.05928, 0.05754, 0.001172, 0.0497, 0.006145, 0.04921, 0.02171, 0.1135, 0.06326, 0.02627, 0.007238, 0.1206, 0.07042, 0.03331, 0.02766, 0.1618, 0.1153, 0.09776, 0.1153, 0.1673, 0.1201, 0.1092, 0.1306, 0.1642, 0.1251, 0.1155, 0.1357, 0.007548, 0.0383]): _vg.add([_i], _w, 'REPLACE')
_vg = ob_cube_001.vertex_groups.new(name='Bone.015')
for _i, _w in zip([107, 110, 111, 114, 115, 116, 117, 118], [0.01086, 0.001693, 0.02719, 0.8752, 0.8312, 0.7389, 0.7266, 0.9157]): _vg.add([_i], _w, 'REPLACE')
_vg = ob_cube_001.vertex_groups.new(name='Bone.016')
for _i, _w in zip([10, 12, 13, 14, 15, 16, 17, 18, 19, 20, 21, 94, 96, 97, 98, 100, 102, 104, 128, 129, 130, 131, 135, 138, 139, 141, 142, 143, 145, 146, 147, 148, 149, 150, 151, 152, 153, 154, 155, 156, 157, 158, 159, 160, 161, 162, 163, 164, 165, 166, 167, 168, 171, 173, 175, 176, 181, 183, 184, 241, 242, 243, 244, 245, 246, 247, 248, 249, 250, 251, 252, 253, 254, 255, 256, 257, 258, 259, 266, 267, 269, 270, 271, 272, 273, 284], [0.05108, 0.1184, 0.0668, 0.1319, 0.08863, 0.1795, 0.1673, 0.1862, 0.1773, 0.189, 0.1792, 0.09276, 0.1327, 0.0001867, 0.05287, 0.04079, 0.03539, 0.02231, 0.0849, 0.105, 0.006679, 0.1161, 0.0616, 0.09564, 0.1355, 0.02806, 0.08053, 0.172, 0.1566, 0.09175, 0.1719, 0.08356, 0.3214, 0.191, 0.2046, 0.5804, 0.2882, 0.226, 0.2221, 0.5104, 0.2261, 0.2036, 0.2205, 0.2979, 0.2146, 0.2009, 0.2169, 0.2568, 0.1992, 0.1968, 0.2116, 0.2299, 0.007059, 0.06036, 0.07101, 0.03805, 0.01861, 0.02641, 0.005997, 0.4605, 0.1854, 0.5822, 0.6565, 0.331, 0.2178, 0.3484, 0.1463, 0.2958, 0.2133, 0.2974, 0.1664, 0.1811, 0.1604, 0.2291, 0.1988, 0.02626, 0.05385, 0.02022, 0.07619, 0.02269, 0.04729, 0.06764, 0.03004, 0.002872, 0.03378, 0.00733]): _vg.add([_i], _w, 'REPLACE')
_vg = ob_cube_001.vertex_groups.new(name='Bone.017')
for _i, _w in zip([14, 15, 16, 17, 18, 19, 20, 21, 96, 129, 131, 139, 143, 145, 147, 148, 149, 150, 151, 152, 153, 154, 155, 156, 157, 158, 159, 160, 161, 162, 163, 164, 165, 166, 167, 168, 173, 175, 176, 241, 242, 243, 244, 245, 246, 247, 248, 249, 250, 251, 252, 253, 254, 255, 256, 257, 258, 259, 260, 261, 262, 263, 264, 265, 266, 270, 271], [0.005165, 0.0007549, 0.07357, 0.09312, 0.08366, 0.1098, 0.09003, 0.1258, 0.00177, 0.07828, 0.08632, 0.1025, 0.1356, 0.02121, 0.05176, 0.05743, 0.06056, 0.02446, 0.04377, 0.08295, 0.06622, 0.0356, 0.04937, 0.08049, 0.1257, 0.08285, 0.08652, 0.1285, 0.1418, 0.08884, 0.09522, 0.1452, 0.1788, 0.09707, 0.1004, 0.178, 0.0373, 0.01782, 0.008412, 0.1018, 0.1046, 0.09862, 0.1427, 0.3983, 0.3886, 0.4575, 0.788, 0.4707, 0.4842, 0.5395, 0.7481, 0.7596, 0.7424, 0.7302, 0.783, 0.9474, 0.9141, 0.9571, 0.9893, 0.4625, 0.5589, 0.8214, 0.6884, 0.2358, 0.05264, 0.04105, 0.0006928]): _vg.add([_i], _w, 'REPLACE')
_vg = ob_cube_001.vertex_groups.new(name='Bone.018')
for _i, _w in zip([114, 115, 116, 117, 261, 262, 263, 264, 265], [0.03, 0.05026, 0.06148, 0.08019, 0.5371, 0.4376, 0.1766, 0.309, 0.7636]): _vg.add([_i], _w, 'REPLACE')
_vg = ob_cube_001.vertex_groups.new(name='Bone.001')
for _i, _w in zip([1, 2, 3, 4, 6, 8, 24, 25, 119, 120, 121, 122, 123, 124, 125, 126, 127, 128, 129, 130, 131, 132, 133, 134, 135, 136, 138, 139, 140, 141, 142, 143, 144, 147, 169, 170, 171, 172, 173, 174, 175, 176, 177, 178, 179, 180, 181, 182, 183, 184, 185, 186, 187, 188, 189, 190, 192, 193, 194, 195, 196, 197, 198, 200, 201, 202, 203, 204, 206, 209, 210, 211, 212, 217, 266, 267, 268, 269, 270, 271, 272, 273, 274, 275, 276, 277, 278, 279, 280, 281, 282, 283, 284, 285], [0.0378, 0.06861, 0.1001, 0.05575, 0.04306, 0.02647, 0.003206, 0.0268, 0.1038, 0.1147, 0.1338, 0.1217, 0.07426, 0.1167, 0.5995, 0.8997, 0.003488, 0.07751, 0.3719, 0.6414, 0.3117, 0.4953, 0.2135, 0.3323, 0.1088, 0.05282, 0.06931, 0.2508, 0.3638, 0.04525, 0.05527, 0.1949, 0.2948, 0.05873, 0.7542, 0.9064, 0.6934, 0.8168, 0.1507, 0.1818, 0.04836, 0.05099, 0.8433, 0.9206, 0.8211, 0.8865, 0.08757, 0.1119, 0.02089, 0.03118, 0.8777, 0.929, 0.9086, 0.9313, 0.02935, 0.07748, 0.01473, 0.8996, 0.9333, 0.9205, 0.9388, 0.01914, 0.05796, 0.006478, 0.9357, 0.9514, 0.9508, 0.9634, 0.001238, 0.9551, 0.9589, 0.9691, 0.9781, 0.006305, 0.3832, 0.534, 0.1994, 0.1314, 0.371, 0.4928, 0.1874, 0.1436, 0.8654, 0.6685, 0.2465, 0.3685, 0.1115, 0.1343, 0.2572, 0.3905, 0.1242, 0.148, 0.2479, 0.4269]): _vg.add([_i], _w, 'REPLACE')
_vg = ob_cube_001.vertex_groups.new(name='Bone.005')
for _i, _w in zip([201, 202, 209, 210, 217, 218, 219, 220, 225, 226, 227, 228], [0.00285, 0.002404, 0.01774, 0.01825, 0.9089, 0.9557, 0.956, 0.9715, 0.1784, 0.06536, 0.5153, 0.5214]): _vg.add([_i], _w, 'REPLACE')
_vg = ob_cube_001.vertex_groups.new(name='Bone.007')
for _i, _w in zip([217, 218, 219, 225, 226, 227, 228, 233, 234, 235, 236], [0.06271, 0.006397, 0.02742, 0.8175, 0.934, 0.4848, 0.4781, 1.001, 1.01, 0.9972, 0.9963]): _vg.add([_i], _w, 'REPLACE')
_vg = ob_cube_001.vertex_groups.new(name='Bone.002')
for _i, _w in zip([0, 1, 2, 3, 4, 5, 6, 7, 8, 9, 10, 12, 22, 23, 24, 25, 26, 27, 28, 29, 30, 31, 32, 33, 34, 35, 36, 37, 38, 39, 40, 41, 42, 43, 45, 46, 47, 48, 49, 50, 51, 54, 55, 56, 57, 62, 63, 64, 65, 70, 119, 120, 121, 122, 123, 124, 126, 127, 128, 129, 130, 131, 133, 134, 135, 136, 138, 139, 141, 142, 143, 146, 171, 172, 179, 180, 266, 267, 268, 269, 270, 271, 272, 273, 274, 275, 276, 277, 278, 279, 280, 281, 282, 283, 284, 285], [0.5836, 0.8744, 0.4099, 0.6681, 0.3478, 0.4863, 0.2809, 0.3558, 0.2177, 0.2851, 0.06135, 0.005328, 0.7345, 0.8895, 0.6838, 0.8296, 0.1514, 0.1729, 0.01859, 0.02937, 0.8198, 0.8982, 0.792, 0.867, 0.08529, 0.1055, 0.006449, 0.01704, 0.833, 0.8869, 0.714, 0.7298, 0.02273, 0.07252, 0.004252, 0.8409, 0.8752, 0.7044, 0.7138, 0.01216, 0.05378, 0.8946, 0.9094, 0.6342, 0.6255, 0.9077, 0.9078, 0.604, 0.5855, 0.002125, 0.4637, 0.6204, 0.4646, 0.5954, 0.8233, 0.6699, 0.01614, 0.003516, 0.1852, 0.1237, 0.1659, 0.1056, 0.5553, 0.3191, 0.3124, 0.05122, 0.1545, 0.08881, 0.04396, 0.1087, 0.07288, 0.006802, 0.03922, 0.06527, 0.003049, 0.01895, 0.1991, 0.2271, 0.553, 0.3705, 0.2419, 0.2473, 0.5453, 0.4345, 0.05751, 0.1722, 0.5274, 0.2877, 0.7495, 0.6527, 0.4769, 0.2288, 0.7288, 0.6339, 0.4615, 0.1476]): _vg.add([_i], _w, 'REPLACE')
_vg = ob_cube_001.vertex_groups.new(name='Bone.009')
for _i, _w in zip([22, 24, 30, 31, 32, 33, 38, 39, 40, 41, 46, 47, 48, 49, 54, 55, 56, 57, 62, 63, 64, 65, 70, 71, 72, 73, 78, 79, 80, 81], [0.0008955, 0.009578, 0.01546, 0.01248, 0.03593, 0.02834, 0.06021, 0.05762, 0.2129, 0.2197, 0.07801, 0.07727, 0.2349, 0.2428, 0.06949, 0.06996, 0.3367, 0.3542, 0.08285, 0.08645, 0.3864, 0.4087, 0.9142, 0.9579, 0.9569, 0.9722, 0.1973, 0.07044, 0.5147, 0.5196]): _vg.add([_i], _w, 'REPLACE')
_vg = ob_cube_001.vertex_groups.new(name='Bone.011')
for _i, _w in zip([70, 71, 72, 78, 79, 80, 81, 86, 87, 88, 89], [0.05949, 0.003404, 0.02688, 0.7985, 0.9289, 0.4854, 0.4801, 1.001, 1.014, 0.9978, 0.9974]): _vg.add([_i], _w, 'REPLACE')
_m = ob_cube_001.modifiers.new('EdgeSplit', 'EDGE_SPLIT')
_m.split_angle = 0.7854
_m = ob_cube_001.modifiers.new('Armature', 'ARMATURE')
_m.object = ob_armature_001
_m.use_bone_envelopes = True

# ---- collection membership
col_collection_1.objects.link(ob_lamp)
col_collection_11.objects.link(ob_plane)
col_collection_11.objects.link(ob_camera)
col_collection_16.objects.link(ob_armature_001)
col_collection_16.objects.link(ob_cube_001)

# ---- scene / render settings (as saved in the file)
scene.camera = ob_camera
scene.frame_start = 1; scene.frame_end = 19; scene.frame_set(10)
scene.render.engine = 'BLENDER_EEVEE_NEXT'
scene.render.image_settings.compression = 100
scene.render.resolution_x = 450
scene.render.resolution_y = 450
scene.render.dither_intensity = 0.0
scene.render.bake_margin = 2
scene.render.bake_bias = 0.0
scene.cycles.use_denoising = False
scene.cycles.samples = 10
scene.cycles.sampling_pattern = 'TABULATED_SOBOL'
scene.cycles.light_sampling_threshold = 0.0
scene.cycles.use_adaptive_sampling = False
scene.cycles.use_light_tree = False
scene.cycles.blur_glossy = 0.0
scene.cycles.volume_bounces = 1
scene.cycles.pixel_filter_type = 'GAUSSIAN'
scene.cycles.sample_clamp_indirect = 0.0
scene.view_settings.view_transform = 'Standard'
bpy.context.view_layer.update()
